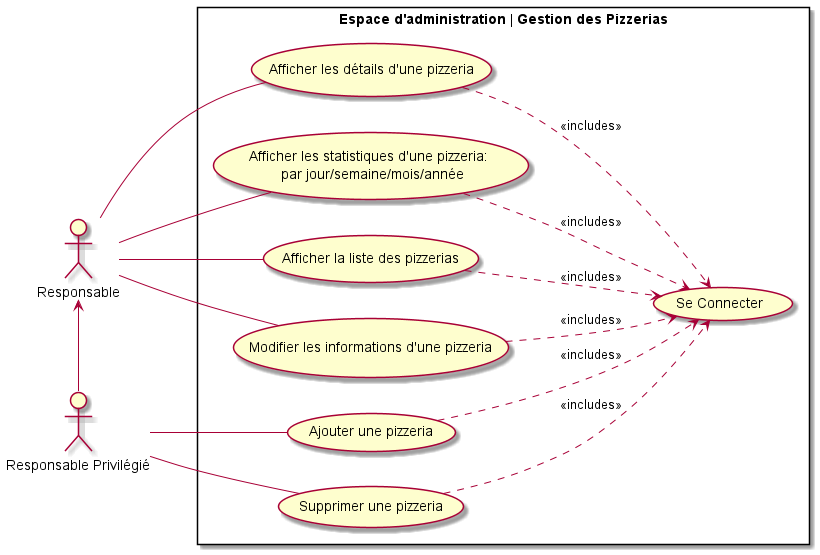

The diagram above was rendered by PlantUML. Its source (embedded in the PNG):
@startuml

skinparam dpi 800
left to right direction

actor Responsable
actor "Responsable Privilégié" as superUser

rectangle "Espace d'administration | Gestion des Pizzerias" {
    usecase (Afficher les détails d'une pizzeria) as showPizzeriaDetails
    usecase (Afficher les statistiques d'une pizzeria: \n par jour/semaine/mois/année) as showPizzeriaStats
    usecase (Afficher la liste des pizzerias) as showPizzerias
    usecase (Modifier les informations d'une pizzeria) as editPizzeriaInfo
    usecase (Ajouter une pizzeria) as createPizzeria
    usecase (Supprimer une pizzeria) as removePizzeria
    usecase (Se Connecter) as login
}

Responsable -- showPizzeriaDetails
Responsable -- showPizzeriaStats
Responsable -- editPizzeriaInfo
Responsable -- showPizzerias

superUser -- createPizzeria
superUser -- removePizzeria

showPizzeriaDetails ..> login : <<includes>>
showPizzeriaStats ..> login : <<includes>>
editPizzeriaInfo ..> login : <<includes>>
showPizzerias ..> login : <<includes>>
createPizzeria ..> login : <<includes>>
removePizzeria ..> login : <<includes>>

Responsable <- superUser
@enduml